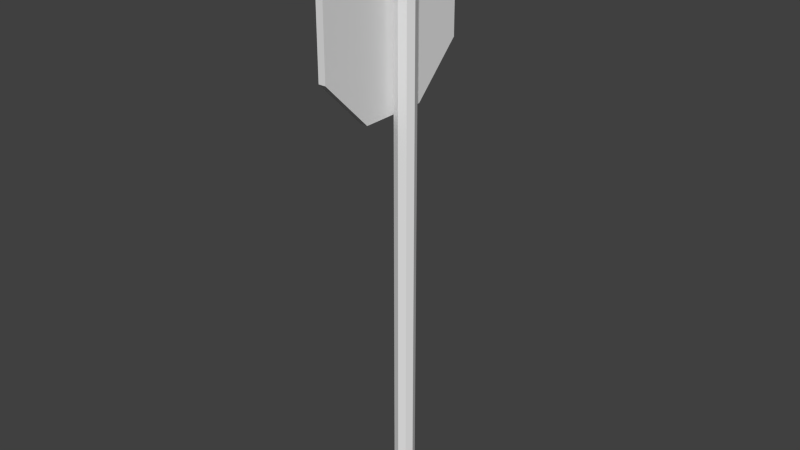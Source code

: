 # Source: sign-STOP.blend  (saved by Blender 2.74.0; exported with 4.5.12 LTS)
import bpy
from mathutils import Matrix  # noqa: F401  (used for matrix-valued properties, if any)

bpy.ops.wm.read_factory_settings(use_empty=True)
scene = bpy.context.scene
scene.name = 'Scene'

# ---- collections
col_collection_1 = bpy.data.collections.new('Collection 1'); scene.collection.children.link(col_collection_1)

# ---- world
world_world = bpy.data.worlds.new('World'); scene.world = world_world
world_world.color = (0.05088, 0.05088, 0.05088)
world_world.use_sun_shadow = False
world_world.sun_shadow_jitter_overblur = 0.0
world_world.cycles.sampling_method = 'MANUAL'
world_world.cycles.sample_map_resolution = 256

# ---- meshes
me_cylinder_006 = bpy.data.meshes.new('Cylinder.006')
me_cylinder_006.from_pydata([(-0.003785, 0.08669, 0.03569), (0.003785, 0.08669, 0.03569), (-0.003785, 0.08654, -0.03606), (0.003785, 0.08654, -0.03606), (-0.003785, 0.03569, -0.08669), (0.003785, 0.03569, -0.08669), (-0.003785, -0.03606, -0.08654), (0.003785, -0.03606, -0.08654), (-0.003785, -0.08669, -0.03569), (0.003785, -0.08669, -0.03569), (-0.003785, -0.08654, 0.03606), (0.003785, -0.08654, 0.03606), (-0.003785, -0.03569, 0.08669), (0.003785, -0.03569, 0.08669), (-0.003785, 0.03606, 0.08654), (0.003785, 0.03606, 0.08654)], [], [(0, 1, 3, 2), (2, 3, 5, 4), (4, 5, 7, 6), (6, 7, 9, 8), (8, 9, 11, 10), (10, 11, 13, 12), (3, 1, 15, 13, 11, 9, 7, 5), (14, 15, 1, 0), (12, 13, 15, 14), (0, 2, 4, 6, 8, 10, 12, 14)])
_uv = me_cylinder_006.uv_layers.new(name='UVMap')
_uv.uv.foreach_set('vector', [0.3541, 0.5739, 0.3927, 0.5739, 0.3927, 0.5591, 0.3541, 0.5591, 0.3541, 0.6379, 0.3927, 0.6379, 0.3927, 0.6275, 0.3541, 0.6275, 0.3541, 0.6275, 0.3927, 0.6275, 0.3927, 0.6127, 0.3541, 0.6127, 0.3541, 0.5487, 0.3927, 0.5487, 0.3927, 0.5592, 0.3541, 0.5592, 0.3541, 0.5592, 0.3927, 0.5592, 0.3927, 0.574, 0.3541, 0.574, 0.3541, 0.6023, 0.3927, 0.6023, 0.3927, 0.6128, 0.3541, 0.6128, 0.9985, 0.292, 0.9994, 0.7044, 0.7084, 0.9967, 0.296, 0.9975, 0.003707, 0.7065, 0.002835, 0.2941, 0.2939, 0.001819, 0.7063, 0.0009457, 0.3541, 0.5844, 0.3927, 0.5844, 0.3927, 0.5739, 0.3541, 0.5739, 0.3541, 0.6128, 0.3927, 0.6128, 0.3927, 0.6275, 0.3541, 0.6275, 0.5425, 0.6557, 0.5425, 0.6395, 0.554, 0.6281, 0.5702, 0.6282, 0.5816, 0.6396, 0.5816, 0.6558, 0.5701, 0.6672, 0.5539, 0.6672])
me_cylinder_006.use_remesh_preserve_volume = False
me_cylinder_006.use_remesh_preserve_attributes = False
me_cylinder_006.use_mirror_vertex_groups = False
me_cylinder_006.update()
me_cylinder_005 = bpy.data.meshes.new('Cylinder.005')
me_cylinder_005.from_pydata([(-5.86e-08, 0.01051, -0.01051), (-5.86e-08, 0.01051, 0.6026), (0.007434, 0.007434, -0.01051), (0.007434, 0.007434, 0.6026), (0.01051, 7.453e-09, -0.01051), (0.01051, 7.453e-09, 0.6026), (0.007434, -0.007434, -0.01051), (0.007434, -0.007434, 0.6026), (-5.952e-08, -0.01051, -0.01051), (-5.952e-08, -0.01051, 0.6026), (-0.007434, -0.007434, -0.01051), (-0.007434, -0.007434, 0.6026), (-0.01051, 8.037e-09, -0.01051), (-0.01051, 8.037e-09, 0.6026), (-0.007434, 0.007434, -0.01051), (-0.007434, 0.007434, 0.6026)], [], [(0, 1, 3, 2), (2, 3, 5, 4), (4, 5, 7, 6), (6, 7, 9, 8), (8, 9, 11, 10), (10, 11, 13, 12), (3, 1, 15, 13, 11, 9, 7, 5), (14, 15, 1, 0), (12, 13, 15, 14), (0, 2, 4, 6, 8, 10, 12, 14)])
_uv = me_cylinder_005.uv_layers.new(name='UVMap')
_uv.uv.foreach_set('vector', [0.1047, 0.0001769, 0.1047, 0.9996, 0.08726, 0.9996, 0.08726, 0.0002431, 0.08726, 0.0002431, 0.08726, 0.9996, 0.06982, 0.9997, 0.06982, 0.0003092, 0.06982, 0.0003092, 0.06982, 0.9997, 0.05237, 0.9998, 0.05237, 0.0003754, 0.05237, 0.0003754, 0.05237, 0.9998, 0.03493, 0.9998, 0.03493, 0.0004416, 0.03493, 0.0004416, 0.03493, 0.9998, 0.01749, 0.9999, 0.01749, 0.0005077, 0.01749, 0.0005077, 0.01749, 0.9999, 4.466e-05, 1.0, 4.466e-05, 0.0005738, 0.1762, 0.04735, 0.1762, 0.06247, 0.1655, 0.07317, 0.1504, 0.07317, 0.1397, 0.06247, 0.1397, 0.04735, 0.1504, 0.03665, 0.1655, 0.03665, 0.1221, 0.0001109, 0.1221, 0.9995, 0.1047, 0.9996, 0.1047, 0.0001769, 0.1396, 4.466e-05, 0.1396, 0.9994, 0.1221, 0.9995, 0.1221, 0.0001109, 0.1762, 0.02587, 0.1655, 0.03656, 0.1504, 0.03656, 0.1397, 0.02587, 0.1397, 0.01074, 0.1504, 4.466e-05, 0.1655, 4.467e-05, 0.1762, 0.01074])
me_cylinder_005.use_remesh_preserve_volume = False
me_cylinder_005.use_remesh_preserve_attributes = False
me_cylinder_005.use_mirror_vertex_groups = False
me_cylinder_005.update()

# ---- objects
ob_cylinder_002 = bpy.data.objects.new('Cylinder.002', me_cylinder_006)
ob_sign_pole_001 = bpy.data.objects.new('Sign Pole.001', me_cylinder_005)

# ---- transforms, parenting, visibility, modifiers, constraints
ob_cylinder_002.location = (-0.007071, 0.002137, 0.4985)
ob_cylinder_002.rotation_euler = (0.0, -0.0, 3.142)
ob_cylinder_002.lineart.crease_threshold = 0.0
ob_sign_pole_001.location = (0.008498, 0.004396, 0.007443)
ob_sign_pole_001.rotation_euler = (0.0, -0.0, 3.142)
ob_sign_pole_001.lineart.crease_threshold = 0.0

# ---- collection membership
col_collection_1.objects.link(ob_cylinder_002)
col_collection_1.objects.link(ob_sign_pole_001)

# ---- scene / render settings (as saved in the file)
scene.frame_start = 1; scene.frame_end = 250; scene.frame_set(0)
scene.render.engine = 'BLENDER_EEVEE_NEXT'
scene.render.resolution_percentage = 50
scene.render.dither_intensity = 0.0
scene.cycles.use_denoising = False
scene.cycles.samples = 10
scene.cycles.sampling_pattern = 'TABULATED_SOBOL'
scene.cycles.light_sampling_threshold = 0.0
scene.cycles.use_adaptive_sampling = False
scene.cycles.use_light_tree = False
scene.cycles.blur_glossy = 0.0
scene.cycles.pixel_filter_type = 'GAUSSIAN'
scene.cycles.sample_clamp_indirect = 0.0
scene.view_settings.view_transform = 'Standard'
bpy.context.view_layer.update()

# ---- added for rendering (the .blend has no active camera and no usable light): camera, sun
cam_auto = bpy.data.cameras.new('AutoCamera')
cam_auto.lens = 50.0
cam_auto.sensor_width = 36.0
cam_auto.clip_end = 1000.0
ob_auto_camera = bpy.data.objects.new('AutoCamera', cam_auto)
scene.collection.objects.link(ob_auto_camera)
ob_auto_camera.location = (0.594244, -0.706062, 0.775624)
ob_auto_camera.rotation_euler = (1.09748, -7.21219e-08, 0.694738)
scene.camera = ob_auto_camera
light_auto_sun = bpy.data.lights.new('AutoSun', 'SUN')
light_auto_sun.energy = 3.0
light_auto_sun.angle = 0.0523599
ob_auto_sun = bpy.data.objects.new('AutoSun', light_auto_sun)
scene.collection.objects.link(ob_auto_sun)
ob_auto_sun.rotation_euler = (0.872665, 0.174533, 0.523599)
bpy.context.view_layer.update()
